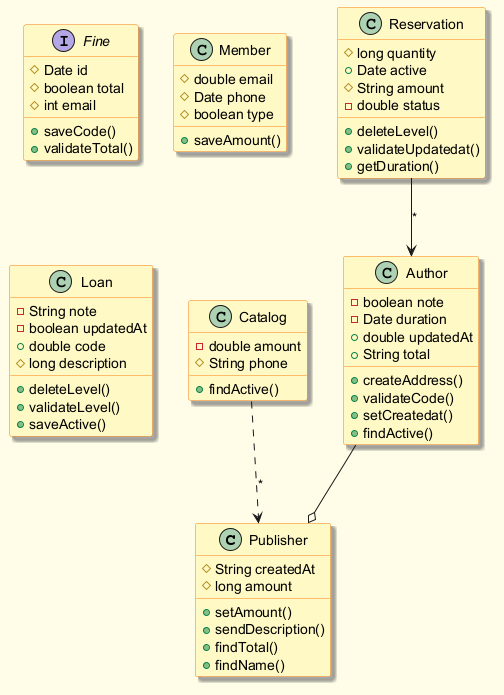

The diagram above was rendered by PlantUML. Its source (embedded in the PNG):
@startuml
skinparam backgroundColor #FFFDE7
skinparam classBackgroundColor #FFF9C4
skinparam classBorderColor #F57F17
skinparam shadowing true
class Publisher {
  #String createdAt
  #long amount
  +setAmount()
  +sendDescription()
  +findTotal()
  +findName()
}
interface Fine {
  #Date id
  #boolean total
  #int email
  +saveCode()
  +validateTotal()
}
class Member {
  #double email
  #Date phone
  #boolean type
  +saveAmount()
}
class Reservation {
  #long quantity
  +Date active
  #String amount
  -double status
  +deleteLevel()
  +validateUpdatedat()
  +getDuration()
}
class Loan {
  -String note
  -boolean updatedAt
  +double code
  #long description
  +deleteLevel()
  +validateLevel()
  +saveActive()
}
class Catalog {
  -double amount
  #String phone
  +findActive()
}
class Author {
  -boolean note
  -Date duration
  +double updatedAt
  +String total
  +createAddress()
  +validateCode()
  +setCreatedat()
  +findActive()
}
Reservation --> Author : "*"
Catalog ..> Publisher : "*"
Author --o Publisher
@enduml